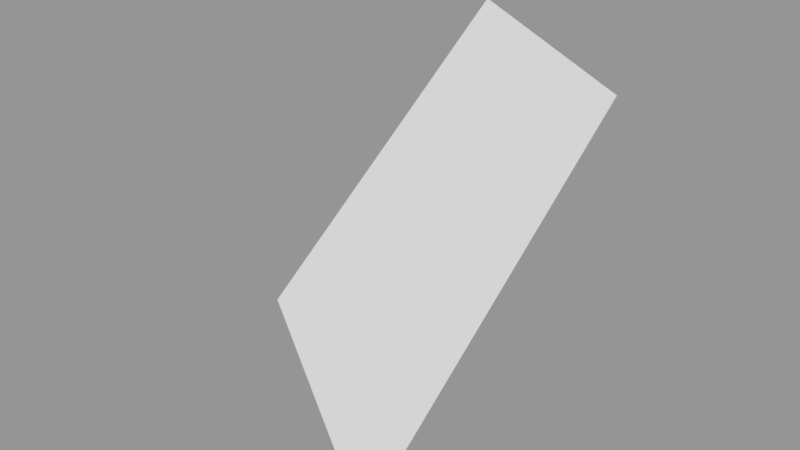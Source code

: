 # Source: Surface044.blend  (saved by Blender 2.79.0; exported with 4.5.12 LTS)
import bpy
from mathutils import Matrix  # noqa: F401  (used for matrix-valued properties, if any)

bpy.ops.wm.read_factory_settings(use_empty=True)
scene = bpy.context.scene
scene.name = 'Scene'

# ---- collections
col_collection_1 = bpy.data.collections.new('Collection 1'); scene.collection.children.link(col_collection_1)

# ---- meshes
me_sphere_049 = bpy.data.meshes.new('Sphere.049')
me_sphere_049.from_pydata([(-0.2706, -0.6533, 0.7071), (-0.3536, -0.8536, 0.3827), (-0.5, -0.5, 0.7071), (-0.6533, -0.6533, 0.3827)], [], [(1, 0, 2, 3)])
_ca = me_sphere_049.color_attributes.new('Col', 'BYTE_COLOR', 'CORNER')
_ca.data.foreach_set('color', [1.0, 1.0, 1.0, 1.0, 1.0, 1.0, 1.0, 1.0, 1.0, 1.0, 1.0, 1.0, 1.0, 1.0, 1.0, 1.0])
me_sphere_049.use_remesh_preserve_volume = False
me_sphere_049.use_remesh_preserve_attributes = False
me_sphere_049.use_mirror_vertex_groups = False
me_sphere_049.update()

# ---- objects
ob_surface044 = bpy.data.objects.new('Surface044', me_sphere_049)

# ---- transforms, parenting, visibility, modifiers, constraints
ob_surface044.location = (0.0, 0.0, 0.0)
ob_surface044.scale = (1e+04, 1e+04, 1e+04)
ob_surface044.lineart.crease_threshold = 0.0

# ---- collection membership
col_collection_1.objects.link(ob_surface044)

# ---- scene / render settings (as saved in the file)
scene.frame_start = 1; scene.frame_end = 250; scene.frame_set(1)
scene.render.engine = 'BLENDER_EEVEE_NEXT'
scene.render.resolution_percentage = 50
scene.render.dither_intensity = 0.0
scene.cycles.use_denoising = False
scene.cycles.samples = 128
scene.cycles.sampling_pattern = 'TABULATED_SOBOL'
scene.cycles.use_adaptive_sampling = False
scene.cycles.use_light_tree = False
scene.cycles.blur_glossy = 0.0
scene.cycles.sample_clamp_indirect = 0.0
scene.view_settings.view_transform = 'Standard'
bpy.context.view_layer.update()

# ---- added for rendering (the .blend has no active camera and no usable light): camera, sun + grey world if the file has none
cam_auto = bpy.data.cameras.new('AutoCamera')
cam_auto.lens = 50.0
cam_auto.sensor_width = 36.0
cam_auto.clip_end = 99659.5
ob_auto_camera = bpy.data.objects.new('AutoCamera', cam_auto)
scene.collection.objects.link(ob_auto_camera)
ob_auto_camera.location = (1059.23, -13582.1, 9991.85)
ob_auto_camera.rotation_euler = (1.09748, -7.21219e-08, 0.694738)
scene.camera = ob_auto_camera
light_auto_sun = bpy.data.lights.new('AutoSun', 'SUN')
light_auto_sun.energy = 3.0
light_auto_sun.angle = 0.0523599
ob_auto_sun = bpy.data.objects.new('AutoSun', light_auto_sun)
scene.collection.objects.link(ob_auto_sun)
ob_auto_sun.rotation_euler = (0.872665, 0.174533, 0.523599)
if scene.world is None:
    world_auto = bpy.data.worlds.new('AutoWorld')
    world_auto.color = (0.3, 0.3, 0.3)
    scene.world = world_auto
bpy.context.view_layer.update()
